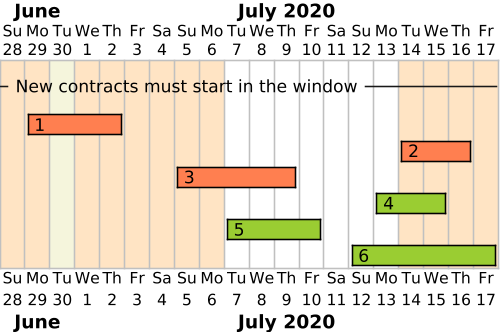

The diagram above was rendered by PlantUML. Its source (embedded in the PNG):
@startgantt valid_time_window
scale 500 width
Project starts 2020-06-28
2020-06-28 to 2020-07-06 are colored in Bisque
2020-07-14 to 2020-07-17 are colored in Bisque
2020-06-30 is colored in Beige

-- New contracts must start in the window --

[1] as [EC1] starts 2020-06-29
[EC1] ends 2020-07-02
[EC1] is colored in Coral/black

[2] as [EC2] starts 2020-07-14
[EC2] ends 2020-07-16
[EC2] is colored in Coral/black

[3] as [EC3] starts 2020-07-05
[EC3] ends 2020-07-09
[EC3] is colored in Coral/black

[4] as [EC4] starts 2020-07-13
[EC4] ends 2020-07-15
[EC4] is colored in YellowGreen/black

[5] as [EC5] starts 2020-07-07
[EC5] ends 2020-07-10
[EC5] is colored in YellowGreen/black

[6] as [EC6] starts 2020-07-12
[EC6] ends 2020-07-17
[EC6] is colored in YellowGreen/black

@endgantt